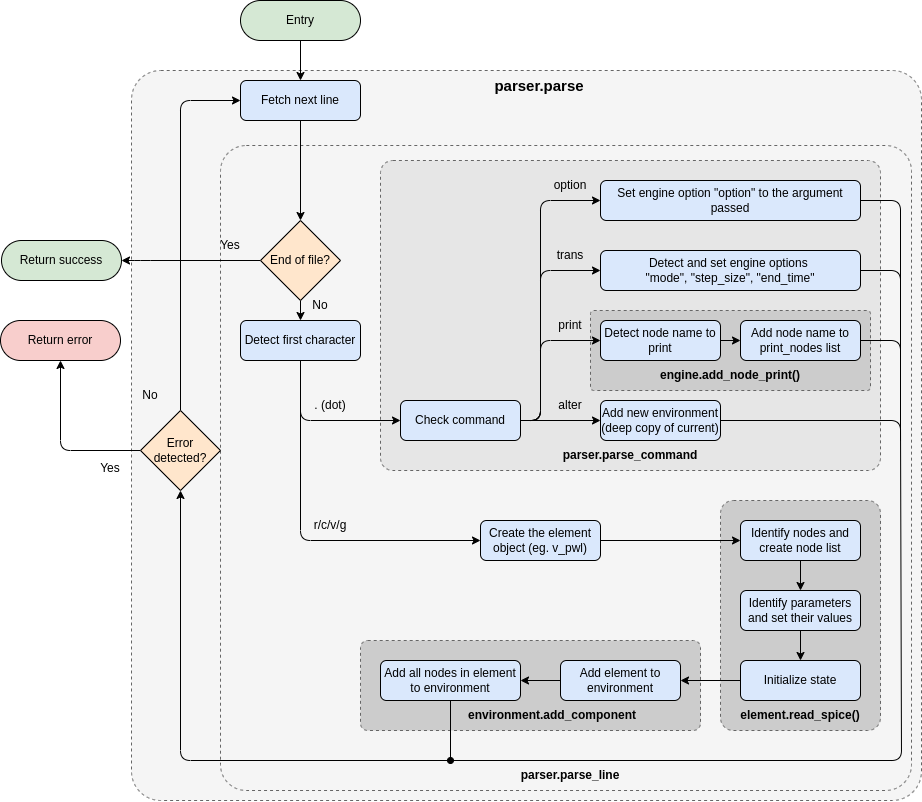

The diagram above was exported from draw.io. Its source (the exported page's mxGraphModel, read from the mxfile embedded in the PNG):
<mxGraphModel dx="2676" dy="948" grid="1" gridSize="10" guides="1" tooltips="1" connect="1" arrows="1" fold="1" page="1" pageScale="1" pageWidth="827" pageHeight="1169" math="0" shadow="0">
  <root>
    <mxCell id="0" />
    <mxCell id="1" parent="0" />
    <mxCell id="77" value="" style="rounded=1;whiteSpace=wrap;html=1;strokeColor=#666666;arcSize=4;dashed=1;fillColor=#f5f5f5;fontColor=#333333;" vertex="1" parent="1">
      <mxGeometry x="130" y="110" width="790" height="730" as="geometry" />
    </mxCell>
    <mxCell id="71" value="" style="rounded=1;whiteSpace=wrap;html=1;strokeColor=#666666;arcSize=4;dashed=1;fillColor=#f5f5f5;fontColor=#333333;" vertex="1" parent="1">
      <mxGeometry x="219" y="185" width="691" height="645" as="geometry" />
    </mxCell>
    <mxCell id="53" value="" style="rounded=1;whiteSpace=wrap;html=1;strokeColor=#666666;arcSize=8;dashed=1;fillColor=#CCCCCC;fontColor=#333333;" vertex="1" parent="1">
      <mxGeometry x="359" y="680" width="340" height="90" as="geometry" />
    </mxCell>
    <mxCell id="28" value="" style="rounded=1;whiteSpace=wrap;html=1;arcSize=4;dashed=1;fillColor=#E6E6E6;strokeColor=#666666;fontColor=#333333;" vertex="1" parent="1">
      <mxGeometry x="379" y="200" width="500" height="310" as="geometry" />
    </mxCell>
    <mxCell id="34" value="" style="rounded=1;whiteSpace=wrap;html=1;strokeColor=#666666;arcSize=4;dashed=1;fillColor=#CCCCCC;fontColor=#333333;" vertex="1" parent="1">
      <mxGeometry x="589" y="350" width="280" height="80" as="geometry" />
    </mxCell>
    <mxCell id="23" value="" style="rounded=1;whiteSpace=wrap;html=1;strokeColor=#666666;arcSize=8;dashed=1;fillColor=#CCCCCC;fontColor=#333333;" vertex="1" parent="1">
      <mxGeometry x="719" y="540" width="160" height="230" as="geometry" />
    </mxCell>
    <mxCell id="2" value="Entry" style="rounded=1;whiteSpace=wrap;html=1;fillColor=#d5e8d4;strokeColor=#000000;arcSize=50;" vertex="1" parent="1">
      <mxGeometry x="239" y="40" width="120" height="40" as="geometry" />
    </mxCell>
    <mxCell id="10" style="edgeStyle=none;html=1;entryX=0.5;entryY=0;entryDx=0;entryDy=0;startArrow=none;" edge="1" parent="1" source="56" target="5">
      <mxGeometry relative="1" as="geometry" />
    </mxCell>
    <mxCell id="8" style="edgeStyle=none;html=1;entryX=0;entryY=0.5;entryDx=0;entryDy=0;" edge="1" parent="1" source="5" target="7">
      <mxGeometry relative="1" as="geometry">
        <Array as="points">
          <mxPoint x="299" y="460" />
        </Array>
      </mxGeometry>
    </mxCell>
    <mxCell id="9" style="edgeStyle=none;html=1;entryX=0;entryY=0.5;entryDx=0;entryDy=0;" edge="1" parent="1" source="5" target="6">
      <mxGeometry relative="1" as="geometry">
        <Array as="points">
          <mxPoint x="299" y="580" />
        </Array>
      </mxGeometry>
    </mxCell>
    <mxCell id="5" value="Detect first character" style="rounded=1;whiteSpace=wrap;html=1;fillColor=#dae8fc;strokeColor=#000000;" vertex="1" parent="1">
      <mxGeometry x="239" y="360" width="120" height="40" as="geometry" />
    </mxCell>
    <mxCell id="14" style="edgeStyle=none;html=1;entryX=0;entryY=0.5;entryDx=0;entryDy=0;" edge="1" parent="1" source="6" target="15">
      <mxGeometry relative="1" as="geometry">
        <mxPoint x="599" y="580" as="targetPoint" />
      </mxGeometry>
    </mxCell>
    <mxCell id="6" value="Create the element object (eg. v_pwl)" style="rounded=1;whiteSpace=wrap;html=1;fillColor=#dae8fc;strokeColor=#000000;" vertex="1" parent="1">
      <mxGeometry x="479" y="560" width="120" height="40" as="geometry" />
    </mxCell>
    <mxCell id="13" style="edgeStyle=none;html=1;entryX=0;entryY=0.5;entryDx=0;entryDy=0;" edge="1" parent="1" source="7" target="26">
      <mxGeometry relative="1" as="geometry">
        <mxPoint x="579" y="460" as="targetPoint" />
      </mxGeometry>
    </mxCell>
    <mxCell id="31" style="edgeStyle=none;html=1;entryX=0;entryY=0.5;entryDx=0;entryDy=0;exitX=1;exitY=0.5;exitDx=0;exitDy=0;" edge="1" parent="1" source="7" target="29">
      <mxGeometry relative="1" as="geometry">
        <Array as="points">
          <mxPoint x="539" y="460" />
          <mxPoint x="539" y="380" />
        </Array>
      </mxGeometry>
    </mxCell>
    <mxCell id="7" value="Check command" style="rounded=1;whiteSpace=wrap;html=1;fillColor=#dae8fc;strokeColor=#000000;" vertex="1" parent="1">
      <mxGeometry x="399" y="440" width="120" height="40" as="geometry" />
    </mxCell>
    <mxCell id="11" value=". (dot)" style="text;html=1;strokeColor=none;fillColor=none;align=center;verticalAlign=middle;whiteSpace=wrap;rounded=0;" vertex="1" parent="1">
      <mxGeometry x="299" y="430" width="60" height="30" as="geometry" />
    </mxCell>
    <mxCell id="12" value="r/c/v/g" style="text;html=1;strokeColor=none;fillColor=none;align=center;verticalAlign=middle;whiteSpace=wrap;rounded=0;" vertex="1" parent="1">
      <mxGeometry x="299" y="550" width="60" height="30" as="geometry" />
    </mxCell>
    <mxCell id="20" style="edgeStyle=none;html=1;entryX=0.5;entryY=0;entryDx=0;entryDy=0;" edge="1" parent="1" source="15" target="17">
      <mxGeometry relative="1" as="geometry" />
    </mxCell>
    <mxCell id="15" value="Identify nodes and create node list" style="rounded=1;whiteSpace=wrap;html=1;fillColor=#dae8fc;strokeColor=#000000;" vertex="1" parent="1">
      <mxGeometry x="739" y="560" width="120" height="40" as="geometry" />
    </mxCell>
    <mxCell id="21" style="edgeStyle=none;html=1;" edge="1" parent="1" source="17" target="18">
      <mxGeometry relative="1" as="geometry" />
    </mxCell>
    <mxCell id="17" value="Identify parameters and set their values" style="rounded=1;whiteSpace=wrap;html=1;fillColor=#dae8fc;strokeColor=#000000;" vertex="1" parent="1">
      <mxGeometry x="739" y="630" width="120" height="40" as="geometry" />
    </mxCell>
    <mxCell id="51" value="" style="edgeStyle=none;html=1;endArrow=classic;endFill=1;" edge="1" parent="1" source="18" target="49">
      <mxGeometry relative="1" as="geometry" />
    </mxCell>
    <mxCell id="18" value="Initialize state" style="rounded=1;whiteSpace=wrap;html=1;fillColor=#dae8fc;strokeColor=#000000;" vertex="1" parent="1">
      <mxGeometry x="739" y="700" width="120" height="40" as="geometry" />
    </mxCell>
    <mxCell id="25" value="alter" style="text;html=1;strokeColor=none;fillColor=none;align=center;verticalAlign=middle;whiteSpace=wrap;rounded=0;" vertex="1" parent="1">
      <mxGeometry x="539" y="430" width="60" height="30" as="geometry" />
    </mxCell>
    <mxCell id="36" style="edgeStyle=none;html=1;endArrow=classic;endFill=1;entryX=0.5;entryY=1;entryDx=0;entryDy=0;" edge="1" parent="1" source="26" target="63">
      <mxGeometry relative="1" as="geometry">
        <mxPoint x="160" y="680" as="targetPoint" />
        <Array as="points">
          <mxPoint x="899" y="460" />
          <mxPoint x="900" y="800" />
          <mxPoint x="179" y="800" />
        </Array>
      </mxGeometry>
    </mxCell>
    <mxCell id="26" value="Add new environment (deep copy of current)" style="rounded=1;whiteSpace=wrap;html=1;fillColor=#dae8fc;strokeColor=#000000;" vertex="1" parent="1">
      <mxGeometry x="599" y="440" width="120" height="40" as="geometry" />
    </mxCell>
    <mxCell id="27" value="element.read_spice()" style="text;html=1;strokeColor=none;fillColor=none;align=center;verticalAlign=middle;whiteSpace=wrap;rounded=0;dashed=1;fontStyle=1" vertex="1" parent="1">
      <mxGeometry x="769" y="740" width="60" height="30" as="geometry" />
    </mxCell>
    <mxCell id="33" style="edgeStyle=none;html=1;entryX=0;entryY=0.5;entryDx=0;entryDy=0;" edge="1" parent="1" source="29" target="30">
      <mxGeometry relative="1" as="geometry" />
    </mxCell>
    <mxCell id="29" value="Detect node name to print" style="rounded=1;whiteSpace=wrap;html=1;fillColor=#dae8fc;strokeColor=#000000;" vertex="1" parent="1">
      <mxGeometry x="599" y="360" width="120" height="40" as="geometry" />
    </mxCell>
    <mxCell id="35" style="edgeStyle=none;html=1;exitX=1;exitY=0.5;exitDx=0;exitDy=0;endArrow=none;endFill=0;" edge="1" parent="1" source="30">
      <mxGeometry relative="1" as="geometry">
        <mxPoint x="899" y="480" as="targetPoint" />
        <Array as="points">
          <mxPoint x="899" y="380" />
        </Array>
      </mxGeometry>
    </mxCell>
    <mxCell id="30" value="Add node name to print_nodes list" style="rounded=1;whiteSpace=wrap;html=1;fillColor=#dae8fc;strokeColor=#000000;" vertex="1" parent="1">
      <mxGeometry x="739" y="360" width="120" height="40" as="geometry" />
    </mxCell>
    <mxCell id="37" value="engine.add_node_print()" style="text;html=1;strokeColor=none;fillColor=none;align=center;verticalAlign=middle;whiteSpace=wrap;rounded=0;fontStyle=1" vertex="1" parent="1">
      <mxGeometry x="659" y="400" width="140" height="30" as="geometry" />
    </mxCell>
    <mxCell id="39" value="print" style="text;html=1;strokeColor=none;fillColor=none;align=center;verticalAlign=middle;whiteSpace=wrap;rounded=0;" vertex="1" parent="1">
      <mxGeometry x="539" y="350" width="60" height="30" as="geometry" />
    </mxCell>
    <mxCell id="41" style="edgeStyle=none;html=1;endArrow=none;endFill=0;" edge="1" parent="1" source="40">
      <mxGeometry relative="1" as="geometry">
        <mxPoint x="899" y="460" as="targetPoint" />
        <Array as="points">
          <mxPoint x="899" y="310" />
        </Array>
      </mxGeometry>
    </mxCell>
    <mxCell id="40" value="Detect and set engine options &lt;br&gt;&quot;mode&quot;, &quot;step_size&quot;, &quot;end_time&quot;" style="rounded=1;whiteSpace=wrap;html=1;fillColor=#dae8fc;strokeColor=#000000;" vertex="1" parent="1">
      <mxGeometry x="599" y="290" width="260" height="40" as="geometry" />
    </mxCell>
    <mxCell id="43" value="trans" style="text;html=1;strokeColor=none;fillColor=none;align=center;verticalAlign=middle;whiteSpace=wrap;rounded=0;" vertex="1" parent="1">
      <mxGeometry x="539" y="280" width="60" height="30" as="geometry" />
    </mxCell>
    <mxCell id="48" style="edgeStyle=none;html=1;endArrow=none;endFill=0;" edge="1" parent="1" source="44">
      <mxGeometry relative="1" as="geometry">
        <mxPoint x="899" y="460" as="targetPoint" />
        <Array as="points">
          <mxPoint x="899" y="240" />
        </Array>
      </mxGeometry>
    </mxCell>
    <mxCell id="44" value="Set engine option &quot;option&quot; to the argument passed" style="rounded=1;whiteSpace=wrap;html=1;fillColor=#dae8fc;strokeColor=#000000;" vertex="1" parent="1">
      <mxGeometry x="599" y="220" width="260" height="40" as="geometry" />
    </mxCell>
    <mxCell id="45" value="" style="endArrow=classic;html=1;exitX=1;exitY=0.5;exitDx=0;exitDy=0;entryX=0;entryY=0.5;entryDx=0;entryDy=0;" edge="1" parent="1" source="7" target="44">
      <mxGeometry width="50" height="50" relative="1" as="geometry">
        <mxPoint x="649" y="350" as="sourcePoint" />
        <mxPoint x="699" y="300" as="targetPoint" />
        <Array as="points">
          <mxPoint x="539" y="460" />
          <mxPoint x="539" y="240" />
        </Array>
      </mxGeometry>
    </mxCell>
    <mxCell id="46" value="option" style="text;html=1;strokeColor=none;fillColor=none;align=center;verticalAlign=middle;whiteSpace=wrap;rounded=0;" vertex="1" parent="1">
      <mxGeometry x="539" y="210" width="60" height="30" as="geometry" />
    </mxCell>
    <mxCell id="47" value="" style="endArrow=classic;html=1;exitX=1;exitY=0.5;exitDx=0;exitDy=0;entryX=0;entryY=0.5;entryDx=0;entryDy=0;" edge="1" parent="1" source="7" target="40">
      <mxGeometry width="50" height="50" relative="1" as="geometry">
        <mxPoint x="649" y="350" as="sourcePoint" />
        <mxPoint x="699" y="300" as="targetPoint" />
        <Array as="points">
          <mxPoint x="539" y="460" />
          <mxPoint x="539" y="310" />
        </Array>
      </mxGeometry>
    </mxCell>
    <mxCell id="52" value="" style="edgeStyle=none;html=1;endArrow=classic;endFill=1;" edge="1" parent="1" source="49" target="50">
      <mxGeometry relative="1" as="geometry" />
    </mxCell>
    <mxCell id="49" value="Add element to environment" style="rounded=1;whiteSpace=wrap;html=1;fillColor=#dae8fc;strokeColor=#000000;" vertex="1" parent="1">
      <mxGeometry x="559" y="700" width="120" height="40" as="geometry" />
    </mxCell>
    <mxCell id="54" style="edgeStyle=none;html=1;endArrow=classic;endFill=1;entryX=0;entryY=0.5;entryDx=0;entryDy=0;startArrow=none;" edge="1" parent="1" source="63" target="4">
      <mxGeometry relative="1" as="geometry">
        <mxPoint x="198.99999999999977" y="490" as="targetPoint" />
        <Array as="points">
          <mxPoint x="179" y="140" />
        </Array>
      </mxGeometry>
    </mxCell>
    <mxCell id="72" style="edgeStyle=none;html=1;endArrow=oval;endFill=1;" edge="1" parent="1" source="50">
      <mxGeometry relative="1" as="geometry">
        <mxPoint x="449" y="800" as="targetPoint" />
      </mxGeometry>
    </mxCell>
    <mxCell id="50" value="Add all nodes in element to environment" style="rounded=1;whiteSpace=wrap;html=1;fillColor=#dae8fc;strokeColor=#000000;" vertex="1" parent="1">
      <mxGeometry x="379" y="700" width="140" height="40" as="geometry" />
    </mxCell>
    <mxCell id="57" value="" style="edgeStyle=none;html=1;entryX=0.5;entryY=0;entryDx=0;entryDy=0;endArrow=classic;endFill=1;" edge="1" parent="1" source="4" target="56">
      <mxGeometry relative="1" as="geometry">
        <mxPoint x="299" y="240" as="sourcePoint" />
        <mxPoint x="299" y="360" as="targetPoint" />
        <Array as="points" />
      </mxGeometry>
    </mxCell>
    <mxCell id="58" style="edgeStyle=none;html=1;endArrow=classic;endFill=1;entryX=1;entryY=0.5;entryDx=0;entryDy=0;" edge="1" parent="1" source="56" target="62">
      <mxGeometry relative="1" as="geometry">
        <mxPoint x="199" y="440" as="targetPoint" />
        <Array as="points">
          <mxPoint x="139" y="300" />
        </Array>
      </mxGeometry>
    </mxCell>
    <mxCell id="56" value="End of file?" style="rhombus;whiteSpace=wrap;html=1;strokeColor=#000000;fillColor=#ffe6cc;" vertex="1" parent="1">
      <mxGeometry x="259" y="260" width="80" height="80" as="geometry" />
    </mxCell>
    <mxCell id="59" value="No" style="text;html=1;strokeColor=none;fillColor=none;align=center;verticalAlign=middle;whiteSpace=wrap;rounded=0;" vertex="1" parent="1">
      <mxGeometry x="289" y="330" width="60" height="30" as="geometry" />
    </mxCell>
    <mxCell id="60" value="Yes" style="text;html=1;strokeColor=none;fillColor=none;align=center;verticalAlign=middle;whiteSpace=wrap;rounded=0;" vertex="1" parent="1">
      <mxGeometry x="199" y="270" width="60" height="30" as="geometry" />
    </mxCell>
    <mxCell id="62" value="Return success" style="rounded=1;whiteSpace=wrap;html=1;fillColor=#d5e8d4;strokeColor=#000000;arcSize=50;" vertex="1" parent="1">
      <mxGeometry y="280" width="120" height="40" as="geometry" />
    </mxCell>
    <mxCell id="68" style="edgeStyle=none;html=1;endArrow=classic;endFill=1;entryX=0.5;entryY=1;entryDx=0;entryDy=0;" edge="1" parent="1" source="63" target="69">
      <mxGeometry relative="1" as="geometry">
        <mxPoint x="78.99999999999977" y="490" as="targetPoint" />
        <Array as="points">
          <mxPoint x="59" y="490" />
        </Array>
      </mxGeometry>
    </mxCell>
    <mxCell id="63" value="Error detected?" style="rhombus;whiteSpace=wrap;html=1;strokeColor=#000000;fillColor=#ffe6cc;" vertex="1" parent="1">
      <mxGeometry x="139" y="450" width="80" height="80" as="geometry" />
    </mxCell>
    <mxCell id="67" value="No" style="text;html=1;strokeColor=none;fillColor=none;align=center;verticalAlign=middle;whiteSpace=wrap;rounded=0;" vertex="1" parent="1">
      <mxGeometry x="119" y="420" width="60" height="30" as="geometry" />
    </mxCell>
    <mxCell id="69" value="Return error" style="rounded=1;whiteSpace=wrap;html=1;fillColor=#f8cecc;strokeColor=#000000;arcSize=50;" vertex="1" parent="1">
      <mxGeometry x="-1" y="360" width="120" height="40" as="geometry" />
    </mxCell>
    <mxCell id="70" value="Yes" style="text;html=1;strokeColor=none;fillColor=none;align=center;verticalAlign=middle;whiteSpace=wrap;rounded=0;" vertex="1" parent="1">
      <mxGeometry x="79" y="492.5" width="60" height="30" as="geometry" />
    </mxCell>
    <mxCell id="73" value="environment.add_component" style="text;html=1;strokeColor=none;fillColor=none;align=center;verticalAlign=middle;whiteSpace=wrap;rounded=0;dashed=1;fontStyle=1" vertex="1" parent="1">
      <mxGeometry x="430" y="740" width="242" height="30" as="geometry" />
    </mxCell>
    <mxCell id="74" value="parser.parse_command" style="text;html=1;strokeColor=none;fillColor=none;align=center;verticalAlign=middle;whiteSpace=wrap;rounded=0;dashed=1;fontStyle=1" vertex="1" parent="1">
      <mxGeometry x="508" y="480" width="242" height="30" as="geometry" />
    </mxCell>
    <mxCell id="75" value="parser.parse_line" style="text;html=1;strokeColor=none;fillColor=none;align=center;verticalAlign=middle;whiteSpace=wrap;rounded=0;dashed=1;fontStyle=1" vertex="1" parent="1">
      <mxGeometry x="448" y="800" width="242" height="30" as="geometry" />
    </mxCell>
    <mxCell id="76" value="" style="edgeStyle=none;html=1;endArrow=classic;endFill=1;entryX=0.5;entryY=0;entryDx=0;entryDy=0;" edge="1" parent="1" source="2" target="4">
      <mxGeometry relative="1" as="geometry">
        <mxPoint x="450" y="110" as="targetPoint" />
        <mxPoint x="299" y="90" as="sourcePoint" />
      </mxGeometry>
    </mxCell>
    <mxCell id="4" value="Fetch next line" style="rounded=1;whiteSpace=wrap;html=1;fillColor=#dae8fc;strokeColor=#000000;" vertex="1" parent="1">
      <mxGeometry x="239" y="120" width="120" height="40" as="geometry" />
    </mxCell>
    <mxCell id="78" value="&lt;font style=&quot;font-size: 15px;&quot;&gt;parser.parse&lt;/font&gt;" style="text;html=1;strokeColor=none;fillColor=none;align=center;verticalAlign=middle;whiteSpace=wrap;rounded=0;dashed=1;fontStyle=1" vertex="1" parent="1">
      <mxGeometry x="417" y="110" width="242" height="30" as="geometry" />
    </mxCell>
  </root>
</mxGraphModel>